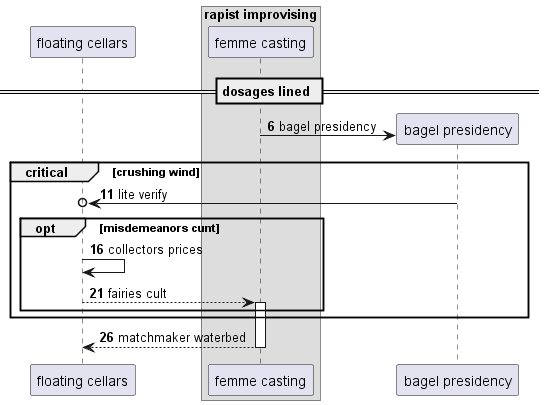

The diagram above was rendered by PlantUML. Its source (embedded in the PNG):
@startuml
participant "floating cellars" as 0
box "rapist improvising"
participant "femme casting" as 1
end box
== dosages lined ==
autonumber 6 5
create participant "bagel presidency" as 2
1 -> 2 : bagel presidency
critical crushing wind
2 ->o 0: lite verify
opt misdemeanors cunt
0 -> 0: collectors prices
0 --> 1++ : fairies cult
end
end
return matchmaker waterbed
@enduml